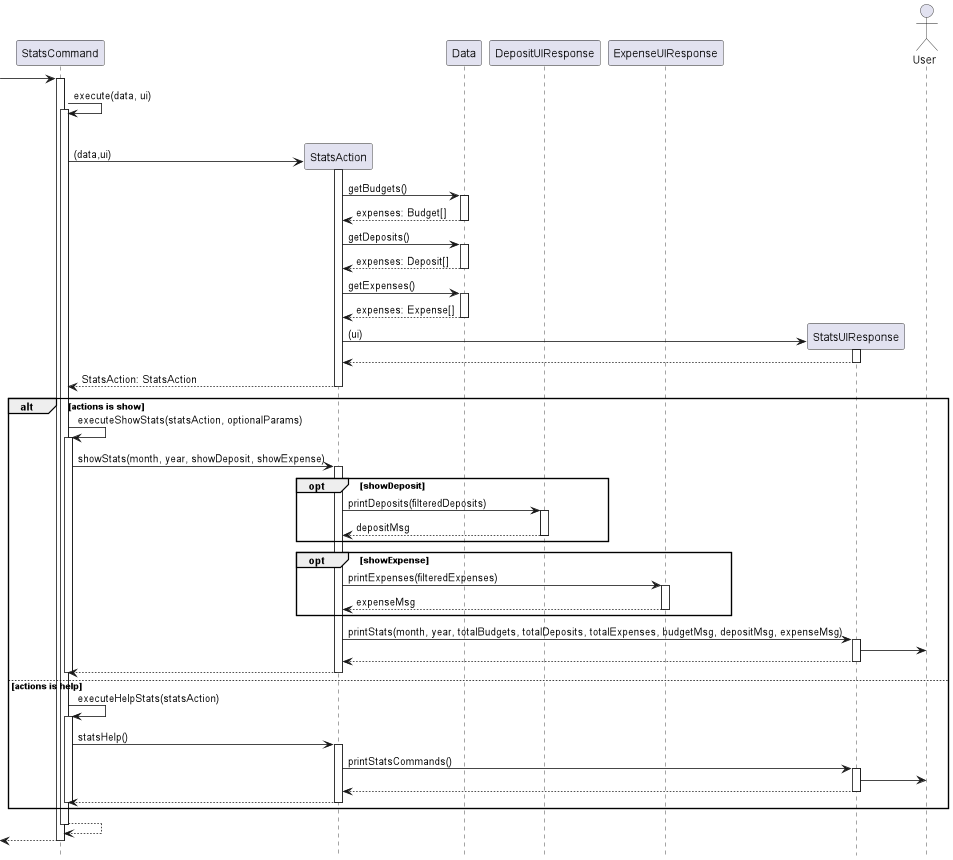

The diagram above was rendered by PlantUML. Its source (embedded in the PNG):
@startuml

hide footbox

participant StatsCommand
participant StatsAction
participant Data
participant DepositUIResponse
participant ExpenseUIResponse
participant StatsUIResponse
actor User

 -> "StatsCommand":

activate "StatsCommand"
"StatsCommand" -> "StatsCommand": execute(data, ui)
activate  "StatsCommand"
deactivate "Data"

"StatsCommand" -> "StatsAction" ** : (data,ui)
activate "StatsAction"

"StatsAction" -> "Data": getBudgets()
activate "Data"
return expenses: Budget[]
"StatsAction" -> "Data": getDeposits()
activate "Data"
return expenses: Deposit[]
"StatsAction" -> "Data": getExpenses()
activate "Data"
return expenses: Expense[]

"StatsAction" -> "StatsUIResponse" ** : (ui)
activate "StatsUIResponse"
"StatsUIResponse" --> "StatsAction"
deactivate "StatsUIResponse"

return StatsAction: StatsAction
deactivate "StatsAction"


alt actions is show
"StatsCommand" -> "StatsCommand": executeShowStats(statsAction, optionalParams)
activate "StatsCommand"
"StatsCommand" -> "StatsAction" : showStats(month, year, showDeposit, showExpense)
activate "StatsAction"

opt showDeposit
"StatsAction" -> "DepositUIResponse": printDeposits(filteredDeposits)
activate "DepositUIResponse"
return depositMsg
end

opt showExpense
"StatsAction" -> "ExpenseUIResponse": printExpenses(filteredExpenses)
activate "ExpenseUIResponse"
return expenseMsg
end

"StatsAction" -> "StatsUIResponse" : printStats(month, year, totalBudgets, totalDeposits, totalExpenses, budgetMsg, depositMsg, expenseMsg)
activate "StatsUIResponse"
"StatsUIResponse" -> User
return
return

deactivate "StatsCommand"

else actions is help
"StatsCommand" -> "StatsCommand": executeHelpStats(statsAction)
activate "StatsCommand"
"StatsCommand" -> "StatsAction" : statsHelp()
activate "StatsAction"
"StatsAction" -> "StatsUIResponse" : printStatsCommands()
activate "StatsUIResponse"
"StatsUIResponse" -> User
return
return

deactivate "StatsCommand"
end
"StatsCommand" --> "StatsCommand"

deactivate "StatsCommand"
<-- "StatsCommand"
deactivate "StatsCommand"
@enduml